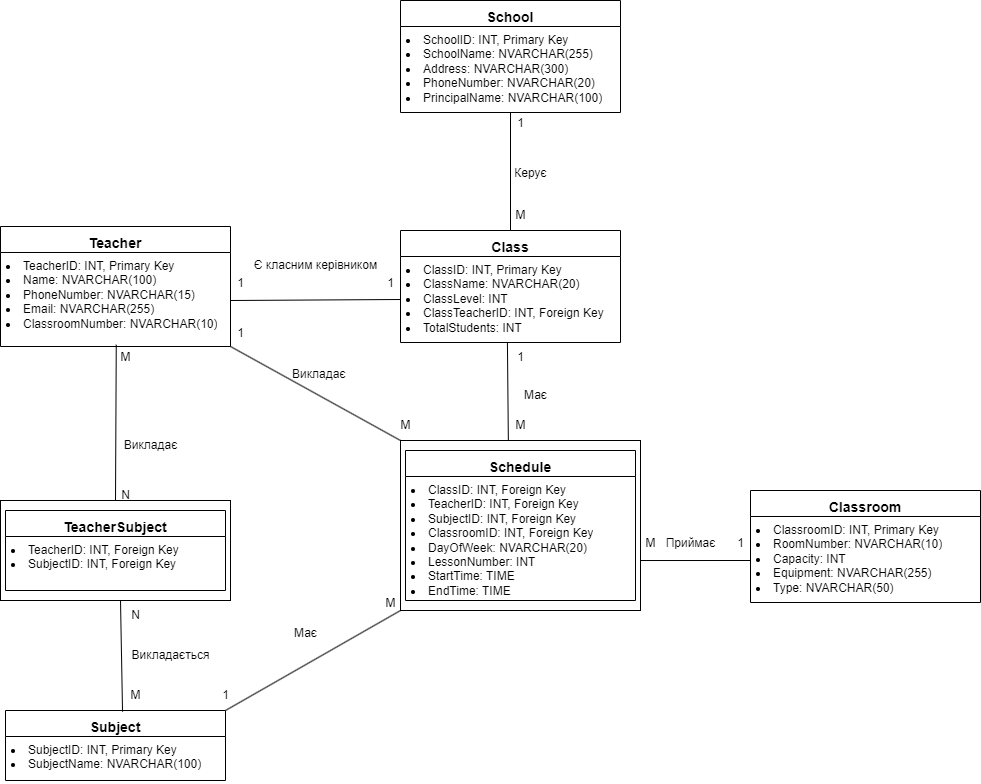

The diagram above was exported from draw.io. Its source (the exported page's mxGraphModel, read from the mxfile embedded in the PNG):
<mxGraphModel dx="989" dy="582" grid="1" gridSize="10" guides="1" tooltips="1" connect="1" arrows="1" fold="1" page="1" pageScale="1" pageWidth="850" pageHeight="1100" math="0" shadow="0">
  <root>
    <mxCell id="0" />
    <mxCell id="1" parent="0" />
    <mxCell id="OyI71soEstH4XtzvCcgI-4" value="" style="rounded=0;whiteSpace=wrap;html=1;" vertex="1" parent="1">
      <mxGeometry x="980" y="1160" width="240" height="170" as="geometry" />
    </mxCell>
    <mxCell id="OyI71soEstH4XtzvCcgI-1" value="" style="rounded=0;whiteSpace=wrap;html=1;" vertex="1" parent="1">
      <mxGeometry x="580" y="1220" width="230" height="100" as="geometry" />
    </mxCell>
    <mxCell id="OsJT4_v6p5zmbBN5SUL9-9" value="&lt;h3 style=&quot;margin:0in;line-height:150%&quot;&gt;School&lt;/h3&gt;" style="swimlane;fontStyle=1;align=center;verticalAlign=top;childLayout=stackLayout;horizontal=1;startSize=26;horizontalStack=0;resizeParent=1;resizeParentMax=0;resizeLast=0;collapsible=1;marginBottom=0;whiteSpace=wrap;html=1;" parent="1" vertex="1">
      <mxGeometry x="980" y="720" width="220" height="112" as="geometry" />
    </mxCell>
    <mxCell id="OsJT4_v6p5zmbBN5SUL9-12" value="&lt;li class=&quot;whitespace-normal break-words&quot;&gt;SchoolID: INT, Primary Key&lt;/li&gt;&lt;li class=&quot;whitespace-normal break-words&quot;&gt;SchoolName: NVARCHAR(255)&lt;/li&gt;&lt;li class=&quot;whitespace-normal break-words&quot;&gt;Address: NVARCHAR(300)&lt;/li&gt;&lt;li class=&quot;whitespace-normal break-words&quot;&gt;PhoneNumber: NVARCHAR(20)&lt;/li&gt;&lt;li class=&quot;whitespace-normal break-words&quot;&gt;PrincipalName: NVARCHAR(100)&lt;/li&gt;" style="text;strokeColor=none;fillColor=none;align=left;verticalAlign=top;spacingLeft=4;spacingRight=4;overflow=hidden;rotatable=0;points=[[0,0.5],[1,0.5]];portConstraint=eastwest;whiteSpace=wrap;html=1;" parent="OsJT4_v6p5zmbBN5SUL9-9" vertex="1">
      <mxGeometry y="26" width="220" height="86" as="geometry" />
    </mxCell>
    <mxCell id="OsJT4_v6p5zmbBN5SUL9-13" value="&lt;h3 style=&quot;margin:0in;line-height:150%&quot;&gt;Teacher&lt;/h3&gt;" style="swimlane;fontStyle=1;align=center;verticalAlign=top;childLayout=stackLayout;horizontal=1;startSize=26;horizontalStack=0;resizeParent=1;resizeParentMax=0;resizeLast=0;collapsible=1;marginBottom=0;whiteSpace=wrap;html=1;" parent="1" vertex="1">
      <mxGeometry x="580" y="946" width="230" height="120" as="geometry" />
    </mxCell>
    <mxCell id="OsJT4_v6p5zmbBN5SUL9-15" value="&lt;li class=&quot;whitespace-normal break-words&quot;&gt;&lt;span style=&quot;background-color: initial;&quot;&gt;TeacherID: INT, Primary Key&lt;/span&gt;&lt;/li&gt;&lt;li class=&quot;whitespace-normal break-words&quot;&gt;Name: NVARCHAR(100)&lt;/li&gt;&lt;li class=&quot;whitespace-normal break-words&quot;&gt;PhoneNumber: NVARCHAR(15)&lt;/li&gt;&lt;li class=&quot;whitespace-normal break-words&quot;&gt;Email: NVARCHAR(255)&lt;/li&gt;&lt;li class=&quot;whitespace-normal break-words&quot;&gt;ClassroomNumber: NVARCHAR(10)&lt;/li&gt;" style="text;strokeColor=none;fillColor=none;align=left;verticalAlign=top;spacingLeft=4;spacingRight=4;overflow=hidden;rotatable=0;points=[[0,0.5],[1,0.5]];portConstraint=eastwest;whiteSpace=wrap;html=1;" parent="OsJT4_v6p5zmbBN5SUL9-13" vertex="1">
      <mxGeometry y="26" width="230" height="94" as="geometry" />
    </mxCell>
    <mxCell id="OsJT4_v6p5zmbBN5SUL9-20" value="&lt;h3 style=&quot;margin:0in;line-height:150%&quot;&gt;Subject&lt;/h3&gt;" style="swimlane;fontStyle=1;align=center;verticalAlign=top;childLayout=stackLayout;horizontal=1;startSize=26;horizontalStack=0;resizeParent=1;resizeParentMax=0;resizeLast=0;collapsible=1;marginBottom=0;whiteSpace=wrap;html=1;" parent="1" vertex="1">
      <mxGeometry x="585" y="1430" width="220" height="70" as="geometry" />
    </mxCell>
    <mxCell id="OsJT4_v6p5zmbBN5SUL9-22" value="&lt;li class=&quot;whitespace-normal break-words&quot;&gt;&lt;span style=&quot;background-color: initial;&quot;&gt;SubjectID: INT, Primary Key&lt;/span&gt;&lt;/li&gt;&lt;li class=&quot;whitespace-normal break-words&quot;&gt;SubjectName: NVARCHAR(100)&lt;/li&gt;" style="text;strokeColor=none;fillColor=none;align=left;verticalAlign=top;spacingLeft=4;spacingRight=4;overflow=hidden;rotatable=0;points=[[0,0.5],[1,0.5]];portConstraint=eastwest;whiteSpace=wrap;html=1;" parent="OsJT4_v6p5zmbBN5SUL9-20" vertex="1">
      <mxGeometry y="26" width="220" height="44" as="geometry" />
    </mxCell>
    <mxCell id="OsJT4_v6p5zmbBN5SUL9-23" value="&lt;h3 style=&quot;margin:0in;line-height:150%&quot;&gt;Classroom&lt;/h3&gt;" style="swimlane;fontStyle=1;align=center;verticalAlign=top;childLayout=stackLayout;horizontal=1;startSize=26;horizontalStack=0;resizeParent=1;resizeParentMax=0;resizeLast=0;collapsible=1;marginBottom=0;whiteSpace=wrap;html=1;" parent="1" vertex="1">
      <mxGeometry x="1330" y="1210" width="230" height="112" as="geometry" />
    </mxCell>
    <mxCell id="OsJT4_v6p5zmbBN5SUL9-25" value="&lt;li class=&quot;whitespace-normal break-words&quot;&gt;&lt;span style=&quot;background-color: initial;&quot;&gt;ClassroomID: INT, Primary Key&lt;/span&gt;&lt;/li&gt;&lt;li class=&quot;whitespace-normal break-words&quot;&gt;RoomNumber: NVARCHAR(10)&lt;/li&gt;&lt;li class=&quot;whitespace-normal break-words&quot;&gt;Capacity: INT&lt;/li&gt;&lt;li class=&quot;whitespace-normal break-words&quot;&gt;Equipment: NVARCHAR(255)&lt;/li&gt;&lt;li class=&quot;whitespace-normal break-words&quot;&gt;Type: NVARCHAR(50)&lt;/li&gt;" style="text;strokeColor=none;fillColor=none;align=left;verticalAlign=top;spacingLeft=4;spacingRight=4;overflow=hidden;rotatable=0;points=[[0,0.5],[1,0.5]];portConstraint=eastwest;whiteSpace=wrap;html=1;" parent="OsJT4_v6p5zmbBN5SUL9-23" vertex="1">
      <mxGeometry y="26" width="230" height="86" as="geometry" />
    </mxCell>
    <mxCell id="OsJT4_v6p5zmbBN5SUL9-26" value="&lt;h3 style=&quot;margin:0in;line-height:150%&quot;&gt;Class&lt;/h3&gt;" style="swimlane;fontStyle=1;align=center;verticalAlign=top;childLayout=stackLayout;horizontal=1;startSize=26;horizontalStack=0;resizeParent=1;resizeParentMax=0;resizeLast=0;collapsible=1;marginBottom=0;whiteSpace=wrap;html=1;" parent="1" vertex="1">
      <mxGeometry x="980" y="950" width="220" height="112" as="geometry" />
    </mxCell>
    <mxCell id="OsJT4_v6p5zmbBN5SUL9-28" value="&lt;li class=&quot;whitespace-normal break-words&quot;&gt;&lt;span style=&quot;background-color: initial;&quot;&gt;ClassID: INT, Primary Key&lt;/span&gt;&lt;/li&gt;&lt;li class=&quot;whitespace-normal break-words&quot;&gt;ClassName: NVARCHAR(20)&lt;/li&gt;&lt;li class=&quot;whitespace-normal break-words&quot;&gt;ClassLevel: INT&lt;/li&gt;&lt;li class=&quot;whitespace-normal break-words&quot;&gt;ClassTeacherID: INT, Foreign Key&lt;/li&gt;&lt;li class=&quot;whitespace-normal break-words&quot;&gt;TotalStudents: INT&lt;/li&gt;" style="text;strokeColor=none;fillColor=none;align=left;verticalAlign=top;spacingLeft=4;spacingRight=4;overflow=hidden;rotatable=0;points=[[0,0.5],[1,0.5]];portConstraint=eastwest;whiteSpace=wrap;html=1;" parent="OsJT4_v6p5zmbBN5SUL9-26" vertex="1">
      <mxGeometry y="26" width="220" height="86" as="geometry" />
    </mxCell>
    <mxCell id="OsJT4_v6p5zmbBN5SUL9-29" value="&lt;h3 style=&quot;margin:0in;line-height:150%&quot;&gt;Schedule&lt;/h3&gt;" style="swimlane;fontStyle=1;align=center;verticalAlign=top;childLayout=stackLayout;horizontal=1;startSize=26;horizontalStack=0;resizeParent=1;resizeParentMax=0;resizeLast=0;collapsible=1;marginBottom=0;whiteSpace=wrap;html=1;" parent="1" vertex="1">
      <mxGeometry x="985" y="1170" width="230" height="150" as="geometry" />
    </mxCell>
    <mxCell id="OsJT4_v6p5zmbBN5SUL9-31" value="&lt;li class=&quot;whitespace-normal break-words&quot;&gt;&lt;span style=&quot;background-color: initial;&quot;&gt;ClassID: INT, Foreign Key&lt;/span&gt;&lt;br&gt;&lt;/li&gt;&lt;li class=&quot;whitespace-normal break-words&quot;&gt;TeacherID: INT, Foreign Key&lt;/li&gt;&lt;li class=&quot;whitespace-normal break-words&quot;&gt;SubjectID: INT, Foreign Key&lt;/li&gt;&lt;li class=&quot;whitespace-normal break-words&quot;&gt;ClassroomID: INT, Foreign Key&lt;/li&gt;&lt;li class=&quot;whitespace-normal break-words&quot;&gt;DayOfWeek: NVARCHAR(20)&lt;/li&gt;&lt;li class=&quot;whitespace-normal break-words&quot;&gt;LessonNumber: INT&lt;/li&gt;&lt;li class=&quot;whitespace-normal break-words&quot;&gt;StartTime: TIME&lt;/li&gt;&lt;li class=&quot;whitespace-normal break-words&quot;&gt;EndTime: TIME&lt;/li&gt;" style="text;strokeColor=none;fillColor=none;align=left;verticalAlign=top;spacingLeft=4;spacingRight=4;overflow=hidden;rotatable=0;points=[[0,0.5],[1,0.5]];portConstraint=eastwest;whiteSpace=wrap;html=1;" parent="OsJT4_v6p5zmbBN5SUL9-29" vertex="1">
      <mxGeometry y="26" width="230" height="124" as="geometry" />
    </mxCell>
    <mxCell id="OsJT4_v6p5zmbBN5SUL9-32" value="&lt;h3 style=&quot;margin:0in;line-height:150%&quot;&gt;TeacherSubject&lt;/h3&gt;" style="swimlane;fontStyle=1;align=center;verticalAlign=top;childLayout=stackLayout;horizontal=1;startSize=26;horizontalStack=0;resizeParent=1;resizeParentMax=0;resizeLast=0;collapsible=1;marginBottom=0;whiteSpace=wrap;html=1;" parent="1" vertex="1">
      <mxGeometry x="585" y="1230" width="220" height="80" as="geometry" />
    </mxCell>
    <mxCell id="OsJT4_v6p5zmbBN5SUL9-34" value="&lt;li class=&quot;whitespace-normal break-words&quot;&gt;&lt;span style=&quot;background-color: initial;&quot;&gt;TeacherID: INT, Foreign Key&lt;/span&gt;&lt;br&gt;&lt;/li&gt;&lt;li class=&quot;whitespace-normal break-words&quot;&gt;SubjectID: INT, Foreign Key&lt;/li&gt;" style="text;strokeColor=none;fillColor=none;align=left;verticalAlign=top;spacingLeft=4;spacingRight=4;overflow=hidden;rotatable=0;points=[[0,0.5],[1,0.5]];portConstraint=eastwest;whiteSpace=wrap;html=1;" parent="OsJT4_v6p5zmbBN5SUL9-32" vertex="1">
      <mxGeometry y="26" width="220" height="54" as="geometry" />
    </mxCell>
    <mxCell id="OsJT4_v6p5zmbBN5SUL9-36" value="Керує" style="text;html=1;align=center;verticalAlign=middle;resizable=0;points=[];autosize=1;strokeColor=none;fillColor=none;" parent="1" vertex="1">
      <mxGeometry x="1080" y="878" width="60" height="30" as="geometry" />
    </mxCell>
    <mxCell id="OsJT4_v6p5zmbBN5SUL9-38" value="1" style="text;html=1;align=center;verticalAlign=middle;resizable=0;points=[];autosize=1;strokeColor=none;fillColor=none;" parent="1" vertex="1">
      <mxGeometry x="1085" y="828" width="30" height="30" as="geometry" />
    </mxCell>
    <mxCell id="OsJT4_v6p5zmbBN5SUL9-39" value="М" style="text;html=1;align=center;verticalAlign=middle;resizable=0;points=[];autosize=1;strokeColor=none;fillColor=none;" parent="1" vertex="1">
      <mxGeometry x="1085" y="920" width="30" height="30" as="geometry" />
    </mxCell>
    <mxCell id="OsJT4_v6p5zmbBN5SUL9-41" value="Є класним керівником" style="text;html=1;align=center;verticalAlign=middle;resizable=0;points=[];autosize=1;strokeColor=none;fillColor=none;" parent="1" vertex="1">
      <mxGeometry x="820" y="970" width="150" height="30" as="geometry" />
    </mxCell>
    <mxCell id="OsJT4_v6p5zmbBN5SUL9-42" value="1" style="text;html=1;align=center;verticalAlign=middle;resizable=0;points=[];autosize=1;strokeColor=none;fillColor=none;" parent="1" vertex="1">
      <mxGeometry x="805" y="988" width="30" height="30" as="geometry" />
    </mxCell>
    <mxCell id="OsJT4_v6p5zmbBN5SUL9-43" value="1" style="text;html=1;align=center;verticalAlign=middle;resizable=0;points=[];autosize=1;strokeColor=none;fillColor=none;" parent="1" vertex="1">
      <mxGeometry x="955" y="988" width="30" height="30" as="geometry" />
    </mxCell>
    <mxCell id="OsJT4_v6p5zmbBN5SUL9-48" value="М" style="text;html=1;align=center;verticalAlign=middle;resizable=0;points=[];autosize=1;strokeColor=none;fillColor=none;" parent="1" vertex="1">
      <mxGeometry x="690" y="1062" width="30" height="30" as="geometry" />
    </mxCell>
    <mxCell id="OsJT4_v6p5zmbBN5SUL9-50" value="N" style="text;html=1;align=center;verticalAlign=middle;resizable=0;points=[];autosize=1;strokeColor=none;fillColor=none;" parent="1" vertex="1">
      <mxGeometry x="690" y="1200" width="30" height="30" as="geometry" />
    </mxCell>
    <mxCell id="OsJT4_v6p5zmbBN5SUL9-52" value="Викладає" style="text;html=1;align=center;verticalAlign=middle;resizable=0;points=[];autosize=1;strokeColor=none;fillColor=none;" parent="1" vertex="1">
      <mxGeometry x="690" y="1150" width="80" height="30" as="geometry" />
    </mxCell>
    <mxCell id="OsJT4_v6p5zmbBN5SUL9-54" value="Викладається" style="text;html=1;align=center;verticalAlign=middle;resizable=0;points=[];autosize=1;strokeColor=none;fillColor=none;" parent="1" vertex="1">
      <mxGeometry x="700" y="1360" width="100" height="30" as="geometry" />
    </mxCell>
    <mxCell id="OsJT4_v6p5zmbBN5SUL9-56" value="М" style="text;html=1;align=center;verticalAlign=middle;resizable=0;points=[];autosize=1;strokeColor=none;fillColor=none;" parent="1" vertex="1">
      <mxGeometry x="700" y="1400" width="30" height="30" as="geometry" />
    </mxCell>
    <mxCell id="OsJT4_v6p5zmbBN5SUL9-57" value="N" style="text;html=1;align=center;verticalAlign=middle;resizable=0;points=[];autosize=1;strokeColor=none;fillColor=none;" parent="1" vertex="1">
      <mxGeometry x="700" y="1320" width="30" height="30" as="geometry" />
    </mxCell>
    <mxCell id="OsJT4_v6p5zmbBN5SUL9-59" value="Викладає" style="text;whiteSpace=wrap;html=1;" parent="1" vertex="1">
      <mxGeometry x="870" y="1080" width="130" height="40" as="geometry" />
    </mxCell>
    <mxCell id="OsJT4_v6p5zmbBN5SUL9-60" value="1" style="text;html=1;align=center;verticalAlign=middle;resizable=0;points=[];autosize=1;strokeColor=none;fillColor=none;" parent="1" vertex="1">
      <mxGeometry x="805" y="1038" width="30" height="30" as="geometry" />
    </mxCell>
    <mxCell id="OsJT4_v6p5zmbBN5SUL9-61" value="М" style="text;html=1;align=center;verticalAlign=middle;resizable=0;points=[];autosize=1;strokeColor=none;fillColor=none;" parent="1" vertex="1">
      <mxGeometry x="970" y="1130" width="30" height="30" as="geometry" />
    </mxCell>
    <mxCell id="OsJT4_v6p5zmbBN5SUL9-63" value="1" style="text;html=1;align=center;verticalAlign=middle;resizable=0;points=[];autosize=1;strokeColor=none;fillColor=none;" parent="1" vertex="1">
      <mxGeometry x="1085" y="1062" width="30" height="30" as="geometry" />
    </mxCell>
    <mxCell id="OsJT4_v6p5zmbBN5SUL9-64" value="Має" style="text;html=1;align=center;verticalAlign=middle;resizable=0;points=[];autosize=1;strokeColor=none;fillColor=none;" parent="1" vertex="1">
      <mxGeometry x="1090" y="1100" width="50" height="30" as="geometry" />
    </mxCell>
    <mxCell id="OsJT4_v6p5zmbBN5SUL9-65" value="М" style="text;html=1;align=center;verticalAlign=middle;resizable=0;points=[];autosize=1;strokeColor=none;fillColor=none;" parent="1" vertex="1">
      <mxGeometry x="1085" y="1130" width="30" height="30" as="geometry" />
    </mxCell>
    <mxCell id="OsJT4_v6p5zmbBN5SUL9-68" value="Приймає" style="text;html=1;align=center;verticalAlign=middle;resizable=0;points=[];autosize=1;strokeColor=none;fillColor=none;" parent="1" vertex="1">
      <mxGeometry x="1235" y="1248" width="70" height="30" as="geometry" />
    </mxCell>
    <mxCell id="OsJT4_v6p5zmbBN5SUL9-69" value="1" style="text;html=1;align=center;verticalAlign=middle;resizable=0;points=[];autosize=1;strokeColor=none;fillColor=none;" parent="1" vertex="1">
      <mxGeometry x="1305" y="1248" width="30" height="30" as="geometry" />
    </mxCell>
    <mxCell id="OsJT4_v6p5zmbBN5SUL9-70" value="М" style="text;html=1;align=center;verticalAlign=middle;resizable=0;points=[];autosize=1;strokeColor=none;fillColor=none;" parent="1" vertex="1">
      <mxGeometry x="1215" y="1248" width="30" height="30" as="geometry" />
    </mxCell>
    <mxCell id="OyI71soEstH4XtzvCcgI-12" value="" style="endArrow=none;html=1;rounded=0;exitX=0.5;exitY=0;exitDx=0;exitDy=0;" edge="1" parent="1" source="OsJT4_v6p5zmbBN5SUL9-26">
      <mxGeometry width="50" height="50" relative="1" as="geometry">
        <mxPoint x="1040" y="882" as="sourcePoint" />
        <mxPoint x="1090" y="832" as="targetPoint" />
      </mxGeometry>
    </mxCell>
    <mxCell id="OyI71soEstH4XtzvCcgI-14" value="" style="endArrow=none;html=1;rounded=0;entryX=0;entryY=0.5;entryDx=0;entryDy=0;" edge="1" parent="1" target="OsJT4_v6p5zmbBN5SUL9-28">
      <mxGeometry width="50" height="50" relative="1" as="geometry">
        <mxPoint x="810" y="1020" as="sourcePoint" />
        <mxPoint x="860" y="970" as="targetPoint" />
      </mxGeometry>
    </mxCell>
    <mxCell id="OyI71soEstH4XtzvCcgI-15" value="" style="endArrow=none;html=1;rounded=0;entryX=0;entryY=0;entryDx=0;entryDy=0;" edge="1" parent="1" target="OyI71soEstH4XtzvCcgI-4">
      <mxGeometry width="50" height="50" relative="1" as="geometry">
        <mxPoint x="810" y="1066" as="sourcePoint" />
        <mxPoint x="860" y="1016" as="targetPoint" />
      </mxGeometry>
    </mxCell>
    <mxCell id="OyI71soEstH4XtzvCcgI-16" value="" style="endArrow=none;html=1;rounded=0;exitX=0.095;exitY=0.994;exitDx=0;exitDy=0;exitPerimeter=0;entryX=0.486;entryY=1.001;entryDx=0;entryDy=0;entryPerimeter=0;" edge="1" parent="1" source="OsJT4_v6p5zmbBN5SUL9-65" target="OsJT4_v6p5zmbBN5SUL9-28">
      <mxGeometry width="50" height="50" relative="1" as="geometry">
        <mxPoint x="1040" y="1120" as="sourcePoint" />
        <mxPoint x="1090" y="1070" as="targetPoint" />
      </mxGeometry>
    </mxCell>
    <mxCell id="OyI71soEstH4XtzvCcgI-17" value="" style="endArrow=none;html=1;rounded=0;entryX=0;entryY=0.744;entryDx=0;entryDy=0;entryPerimeter=0;" edge="1" parent="1">
      <mxGeometry width="50" height="50" relative="1" as="geometry">
        <mxPoint x="1220" y="1280.02" as="sourcePoint" />
        <mxPoint x="1330" y="1280.0040000000001" as="targetPoint" />
      </mxGeometry>
    </mxCell>
    <mxCell id="OyI71soEstH4XtzvCcgI-20" value="" style="endArrow=none;html=1;rounded=0;exitX=0.5;exitY=0;exitDx=0;exitDy=0;entryX=0.192;entryY=0.076;entryDx=0;entryDy=0;entryPerimeter=0;" edge="1" parent="1" source="OyI71soEstH4XtzvCcgI-1" target="OsJT4_v6p5zmbBN5SUL9-48">
      <mxGeometry width="50" height="50" relative="1" as="geometry">
        <mxPoint x="640" y="1120" as="sourcePoint" />
        <mxPoint x="690" y="1070" as="targetPoint" />
      </mxGeometry>
    </mxCell>
    <mxCell id="OyI71soEstH4XtzvCcgI-22" value="" style="endArrow=none;html=1;rounded=0;exitX=0.532;exitY=0.017;exitDx=0;exitDy=0;exitPerimeter=0;" edge="1" parent="1" source="OsJT4_v6p5zmbBN5SUL9-20">
      <mxGeometry width="50" height="50" relative="1" as="geometry">
        <mxPoint x="650" y="1370" as="sourcePoint" />
        <mxPoint x="700" y="1320" as="targetPoint" />
      </mxGeometry>
    </mxCell>
    <mxCell id="OyI71soEstH4XtzvCcgI-23" value="" style="endArrow=none;html=1;rounded=0;exitX=1;exitY=0;exitDx=0;exitDy=0;entryX=0;entryY=1;entryDx=0;entryDy=0;" edge="1" parent="1" source="OsJT4_v6p5zmbBN5SUL9-20" target="OyI71soEstH4XtzvCcgI-4">
      <mxGeometry width="50" height="50" relative="1" as="geometry">
        <mxPoint x="800" y="1440" as="sourcePoint" />
        <mxPoint x="850" y="1390" as="targetPoint" />
      </mxGeometry>
    </mxCell>
    <mxCell id="OyI71soEstH4XtzvCcgI-24" value="1" style="text;html=1;align=center;verticalAlign=middle;resizable=0;points=[];autosize=1;strokeColor=none;fillColor=none;" vertex="1" parent="1">
      <mxGeometry x="790" y="1400" width="30" height="30" as="geometry" />
    </mxCell>
    <mxCell id="OyI71soEstH4XtzvCcgI-25" value="М" style="text;html=1;align=center;verticalAlign=middle;resizable=0;points=[];autosize=1;strokeColor=none;fillColor=none;" vertex="1" parent="1">
      <mxGeometry x="955" y="1308" width="30" height="30" as="geometry" />
    </mxCell>
    <mxCell id="OyI71soEstH4XtzvCcgI-26" value="Має" style="text;html=1;align=center;verticalAlign=middle;resizable=0;points=[];autosize=1;strokeColor=none;fillColor=none;" vertex="1" parent="1">
      <mxGeometry x="860" y="1338" width="50" height="30" as="geometry" />
    </mxCell>
  </root>
</mxGraphModel>